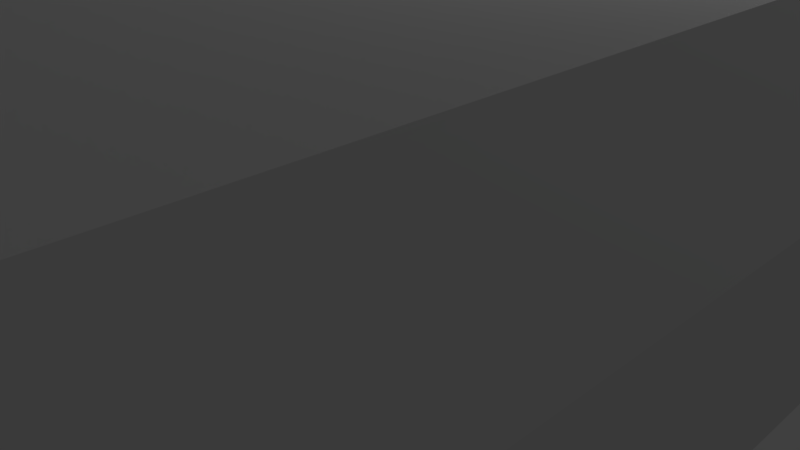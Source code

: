 # Source: garage.blend  (saved by Blender 2.77.0; exported with 4.5.12 LTS)
import bpy
from mathutils import Matrix  # noqa: F401  (used for matrix-valued properties, if any)

bpy.ops.wm.read_factory_settings(use_empty=True)
scene = bpy.context.scene
scene.name = 'Scene'

# ---- collections
col_collection_1 = bpy.data.collections.new('Collection 1'); scene.collection.children.link(col_collection_1)

# ---- materials (node trees are filled in below, after node groups)
mat_material = bpy.data.materials.new('Material')
mat_material.alpha_threshold = 0.0
mat_material.use_transparent_shadow = False
mat_material.roughness = 0.5
mat_material.line_color = (0.0, 0.0, 0.0, 1.0)

# ---- material node trees

# ---- world
world_world = bpy.data.worlds.new('World'); scene.world = world_world
world_world.color = (0.05088, 0.05088, 0.05088)
world_world.use_sun_shadow = False
world_world.sun_shadow_jitter_overblur = 0.0
world_world.cycles.sampling_method = 'MANUAL'

# ---- cameras
cam_camera = bpy.data.cameras.new('Camera')
cam_camera.clip_end = 100.0
cam_camera.lens = 35.0
cam_camera.sensor_width = 32.0
cam_camera.sensor_height = 18.0
cam_camera.ortho_scale = 7.314
cam_camera.dof.focus_distance = 0.0
cam_camera.dof.aperture_fstop = 128.0

# ---- lights
light_lamp = bpy.data.lights.new('Lamp', 'POINT')
light_lamp.transmission_factor = 0.0
light_lamp.cutoff_distance = 30.0
light_lamp.energy = 100.0
light_lamp.shadow_buffer_clip_start = 1.001
light_lamp.shadow_soft_size = 0.1
light_lamp.shadow_maximum_resolution = 0.006
light_lamp.use_absolute_resolution = True

# ---- meshes
me_cube = bpy.data.meshes.new('Cube')
me_cube.from_pydata([(6.782, 7.43, -0.07369), (6.782, -7.43, -0.07369), (-6.782, -7.43, -0.07369), (-6.782, 7.43, -0.07369), (6.116, 6.7, 4.663), (6.116, -6.7, 4.663), (-6.116, -6.7, 4.663), (-6.116, 6.7, 4.663), (1.529, 3.35, 4.45), (1.317e-06, 7.43, -0.07369), (6.782, 7.43, 2.47), (1.047e-07, -7.43, -0.07369), (6.782, -7.43, 2.47), (-6.782, 2.411e-06, -0.07369), (-6.782, -7.43, 2.47), (-6.782, 7.43, 2.47), (6.116, -3.516e-06, 4.663), (1.475e-06, 6.7, 4.663), (-3.264e-06, -6.7, 4.663), (-6.116, 1.276e-06, 4.663), (5.086, 10.58, -0.07369), (-6.782, 1.968e-06, 2.47), (-1.916e-06, -7.43, 2.47), (1.529, 1.675, 4.45), (-2.675, -2.355, 3.106), (3.058, -2.318e-06, 4.45), (4.587, 3.35, 4.45), (-3.391, 7.43, -0.07369), (6.782, 7.43, 3.742), (-3.391, -7.43, -0.07369), (6.782, -7.43, 3.742), (-6.782, 3.715, -0.07369), (-6.782, -7.43, 3.742), (-6.782, 7.43, 3.742), (6.116, -3.35, 4.663), (-3.058, 6.7, 4.663), (-3.058, -6.7, 4.663), (-6.116, 3.35, 4.663), (3.058, 3.35, 4.45), (3.391, 7.43, -0.07369), (6.782, 7.43, 1.198), (3.391, -7.43, -0.07369), (6.782, -7.43, 1.198), (-6.782, -3.715, -0.07369), (-6.782, -7.43, 1.198), (-6.782, 7.43, 1.198), (6.116, 3.35, 4.663), (3.058, 6.7, 4.663), (3.058, -6.7, 4.663), (-6.116, -3.35, 4.663), (-3.391, 7.43, 2.47), (5.086, 10.58, 2.47), (1.722e-06, 7.43, 3.742), (5.086, 10.58, 1.834), (-6.782, 3.715, 2.47), (-6.782, -3.715, 2.47), (-6.782, 2.19e-06, 1.198), (-6.782, 1.747e-06, 3.742), (-3.391, -7.43, 2.47), (3.391, -7.43, 2.47), (-9.059e-07, -7.43, 1.198), (-2.725e-06, -7.43, 3.742), (-4.587, 1.675, 4.45), (-1.529, 1.675, 4.45), (-1.529, 5.025, 4.45), (6.782, -3.306e-06, 3.742), (5.086, 10.58, 3.106), (5.086, 10.58, 0.5623), (1.695, 9.044, 3.106), (-3.391, 11.95, -0.07369), (1.529, -1.719e-06, 4.45), (2.898e-07, 3.35, 4.45), (8.822e-07, 5.025, 4.45), (-2.08e-06, -3.35, 4.45), (-1.487e-06, -1.675, 4.45), (-6.116, -3.35, 4.45), (-6.116, -5.025, 4.45), (-3.391, 11.95, 1.834), (5.086, 9.044, 1.834), (5.086, 9.044, 0.5623), (6.782, 4.71, 3.742), (-4.587, 5.025, 4.45), (4.587, 1.675, 4.45), (3.391, -7.43, 3.742), (3.391, -7.43, 1.198), (-3.391, -7.43, 1.198), (-6.782, -3.715, 3.742), (-6.782, -3.715, 1.198), (-6.782, 3.715, 1.198), (5.086, 10.58, 1.198), (3.391, 7.43, 3.742), (-3.391, 7.43, 3.742), (-3.391, 7.43, 1.198), (-6.782, 3.715, 3.742), (-3.391, -7.43, 3.742), (6.782, -4.71, 3.742), (5.086, 9.044, 3.106), (3.058, -6.7, 4.45), (6.782, -7.065, -0.07369), (-5.086, 7.43, -0.07369), (6.782, 7.43, 4.378), (-5.086, -7.43, -0.07369), (6.782, -7.43, 4.378), (-6.782, 5.572, -0.07369), (-6.782, -7.43, 4.378), (-6.782, 7.43, 4.378), (6.116, -5.025, 4.663), (-4.587, 6.7, 4.663), (-4.587, -6.7, 4.663), (-6.116, 5.025, 4.663), (3.058, 5.025, 4.45), (1.695, 7.43, -0.07369), (6.782, 7.43, 1.834), (1.695, -7.43, -0.07369), (6.782, -7.43, 1.834), (-6.782, -1.857, -0.07369), (-6.782, -7.43, 1.834), (-6.782, 7.43, 1.834), (6.116, 1.675, 4.663), (1.529, 6.7, 4.663), (1.529, -6.7, 4.663), (-6.116, -1.675, 4.663), (-5.086, 7.43, 2.47), (-2.675, -4.71, 3.106), (1.722e-06, 7.43, 4.378), (-2.675, -4.71, 1.834), (-6.782, 5.572, 2.47), (-6.782, -1.857, 2.47), (-6.782, 2.3e-06, 0.5623), (-6.782, 1.858e-06, 3.106), (-5.086, -7.43, 2.47), (1.695, -7.43, 2.47), (-4.006e-07, -7.43, 0.5623), (-2.321e-06, -7.43, 3.106), (6.782, -7.065, 2.47), (4.587, 5.025, 4.45), (1.529, 5.025, 4.45), (4.587, -5.025, 4.45), (-1.695, 9.044, 3.106), (-3.391, 11.95, 1.198), (5.086, 11.95, 1.198), (-3.391, 9.044, 3.106), (-6.116, -6.7, 4.45), (4.587, -6.7, 4.45), (3.058, 6.7, 4.45), (4.587, 6.7, 4.45), (3.058, 1.675, 4.45), (-1.695, 7.43, -0.07369), (6.782, 7.43, 3.106), (-1.695, -7.43, -0.07369), (6.782, -7.43, 3.106), (-6.782, 1.857, -0.07369), (-6.782, -7.43, 3.106), (-6.782, 7.43, 3.106), (6.116, -1.675, 4.663), (-1.529, 6.7, 4.663), (-1.529, -6.7, 4.663), (-6.116, 1.675, 4.663), (6.782, 7.065, -0.07369), (5.086, 7.43, -0.07369), (6.782, 7.43, 0.5623), (5.086, -7.43, -0.07369), (6.782, -7.43, 0.5623), (-6.782, -5.572, -0.07369), (-6.782, -7.43, 0.5623), (-6.782, 7.43, 0.5623), (6.116, 5.025, 4.663), (4.587, 6.7, 4.663), (4.587, -6.7, 4.663), (-6.116, -5.025, 4.663), (-2.675, -4.71, 0.5623), (5.086, 7.43, 2.47), (1.722e-06, 7.43, 3.106), (-2.675, -4.71, 1.198), (-6.782, 1.857, 2.47), (-6.782, -5.572, 2.47), (-6.782, 2.079e-06, 1.834), (-6.782, 1.636e-06, 4.378), (-1.695, -7.43, 2.47), (5.086, -7.43, 2.47), (-1.411e-06, -7.43, 1.834), (-3.129e-06, -7.43, 4.378), (4.587, -1.675, 4.45), (6.782, 7.065, 2.47), (1.529, -1.675, 4.45), (6.782, -3.346e-06, 4.378), (3.391, 9.044, 3.106), (2.025e-06, 9.044, 3.106), (-3.391, 9.044, 0.5623), (-3.391, 9.044, 1.834), (6.116, 3.35, 4.45), (-4.587, 3.35, 4.45), (6.116, 5.025, 4.45), (-6.116, 3.35, 4.45), (-6.116, 1.675, 4.45), (-1.529, 3.35, 4.45), (-3.058, -6.7, 4.45), (-1.529, -6.7, 4.45), (-3.058, 6.7, 4.45), (-3.058, 3.35, 4.45), (-1.529, 6.7, 4.45), (6.116, -3.35, 4.45), (-4.587, -6.7, 4.45), (6.116, -1.675, 4.45), (-1.529, -5.207e-07, 4.45), (4.587, -2.917e-06, 4.45), (-3.391, 9.044, 1.198), (3.391, 11.95, 0.5623), (5.086, 11.95, 0.5623), (5.086, 11.95, 2.47), (-1.695, 11.95, 1.198), (5.086, 9.044, 1.198), (2.278e-06, 11.95, 1.198), (-3.391, 11.95, 3.106), (-3.391, 11.95, 2.47), (3.391, 11.95, 2.47), (5.086, 9.044, 2.47), (-3.391, 9.044, 2.47), (6.782, 2.355, 3.742), (6.782, 7.065, 3.742), (-1.529, -5.025, 4.45), (6.782, 3.715, 4.378), (-1.529, -1.675, 4.45), (6.782, 7.065, 1.198), (-4.587, -1.675, 4.45), (6.116, 6.7, 4.45), (6.782, -7.065, 1.198), (-4.587, -3.35, 4.45), (1.621e-06, 9.044, -0.07369), (1.695, 9.044, -0.07369), (1.695, -7.43, 3.742), (5.086, -7.43, 3.742), (3.391, -7.43, 3.106), (3.391, -7.43, 4.378), (1.695, -7.43, 1.198), (5.086, -7.43, 1.198), (3.391, -7.43, 0.5623), (3.391, -7.43, 1.834), (-5.086, -7.43, 1.198), (-1.695, -7.43, 1.198), (-3.391, -7.43, 0.5623), (-3.391, -7.43, 1.834), (-6.782, -1.857, 3.742), (-6.782, -5.572, 3.742), (-6.782, -3.715, 3.106), (-6.782, -3.715, 4.378), (-6.782, -1.857, 1.198), (-6.782, -5.572, 1.198), (-6.782, -3.715, 0.5623), (-6.782, -3.715, 1.834), (-6.782, 5.572, 1.198), (-6.782, 1.857, 1.198), (-6.782, 3.715, 0.5623), (-6.782, 3.715, 1.834), (-2.675, -2.355, 1.198), (5.086, 7.43, 1.198), (-2.675, 4.216e-07, 1.198), (-2.675, -1.398e-07, 1.834), (1.695, 7.43, 3.742), (5.086, 7.43, 3.742), (3.391, 7.43, 4.378), (3.391, 7.43, 3.106), (-5.086, 7.43, 3.742), (-1.695, 7.43, 3.742), (-3.391, 7.43, 4.378), (-3.391, 7.43, 3.106), (-5.086, 7.43, 1.198), (1.695, 10.58, -0.07369), (-3.391, 7.43, 1.834), (-3.391, 7.43, 0.5623), (-6.782, 5.572, 3.742), (-6.782, 1.857, 3.742), (-6.782, 3.715, 3.106), (-6.782, 3.715, 4.378), (-5.086, -7.43, 3.742), (-1.695, -7.43, 3.742), (-3.391, -7.43, 3.106), (-3.391, -7.43, 4.378), (6.782, -7.065, 3.742), (6.782, -2.355, 3.742), (-3.058, -1.675, 4.45), (6.782, -3.715, 4.378), (3.391, 11.95, 3.106), (3.391, 9.044, -0.07369), (5.086, 9.044, -0.07369), (-3.391, 9.044, -0.07369), (-6.116, 6.7, 4.45), (-8.948e-07, -1.12e-06, 4.45), (-3.025e-07, 1.675, 4.45), (-2.672e-06, -5.025, 4.45), (-6.116, 1.276e-06, 4.45), (-6.116, -1.675, 4.45), (-4.587, 6.7, 4.45), (-1.695, 9.044, -0.07369), (5.086, 11.95, 3.106), (-1.695, 11.95, 3.106), (6.782, -1.857, 4.378), (-3.058, -5.025, 4.45), (6.782, -7.065, 3.106), (-1.695, -7.43, 4.378), (-1.695, -7.43, 3.106), (-5.086, -7.43, 3.106), (-6.782, 1.857, 4.378), (-6.782, 1.857, 3.106), (-6.782, 5.572, 3.106), (2.328e-06, 10.58, 3.106), (3.391, 10.58, 3.106), (-5.086, 7.43, 1.834), (-1.695, 7.43, 3.106), (-1.695, 7.43, 4.378), (-5.086, 7.43, 4.378), (5.086, 7.43, 3.106), (5.086, 7.43, 4.378), (1.695, 7.43, 4.378), (5.086, 7.43, 0.5623), (5.086, 7.43, 1.834), (1.695, 10.58, 3.106), (-6.782, 1.857, 1.834), (-6.782, 1.857, 0.5623), (-6.782, 5.572, 0.5623), (-6.782, -5.572, 1.834), (-6.782, -5.572, 0.5623), (-6.782, -1.857, 0.5623), (-6.782, -5.572, 4.378), (-6.782, -5.572, 3.106), (-6.782, -1.857, 3.106), (-1.695, -7.43, 1.834), (-1.695, -7.43, 0.5623), (-5.086, -7.43, 0.5623), (5.086, -7.43, 1.834), (5.086, -7.43, 0.5623), (1.695, -7.43, 0.5623), (5.086, -7.43, 4.378), (5.086, -7.43, 3.106), (1.695, -7.43, 3.106), (1.529, -3.35, 4.45), (4.587, -3.35, 4.45), (6.782, -7.065, 0.5623), (6.782, 7.065, 1.834), (6.782, 7.065, 0.5623), (3.058, -3.35, 4.45), (6.782, 5.572, 4.378), (6.782, 7.065, 3.106), (3.058, -1.675, 4.45), (-1.695, 11.95, 2.47), (-2.672e-06, -5.025, 6.642), (-2.08e-06, -3.35, 6.642), (-4.587, -5.025, 6.642), (-3.058, -5.025, 6.642), (-3.058, -3.35, 6.642), (-4.587, -3.35, 6.642), (-4.587, -1.675, 6.642), (-1.487e-06, -1.675, 6.642), (-3.264e-06, -6.7, 4.45), (1.529, -6.7, 4.45), (6.116, -6.7, 4.45), (-3.058, 5.025, 4.45), (-3.058, 1.675, 4.45), (1.475e-06, 6.7, 4.45), (-3.058, 7.827e-08, 4.45), (-4.587, 6.773e-07, 4.45), (1.529, 6.7, 4.45), (6.116, -3.516e-06, 4.45), (6.116, 1.675, 4.45), (6.116, -5.025, 4.45), (-1.529, -1.675, 6.642), (-3.058, -1.675, 6.642), (-1.529, -5.025, 6.642), (6.782, 1.857, 4.378), (3.058, -5.025, 4.45), (6.782, -7.065, 1.834), (1.695, -7.43, 4.378), (1.695, -7.43, 1.834), (-5.086, -7.43, 1.834), (-6.782, -1.857, 4.378), (-6.782, -1.857, 1.834), (-6.782, 5.572, 1.834), (-2.675, -4.71, 2.47), (1.695, 7.43, 3.106), (-5.086, 7.43, 3.106), (-5.086, 7.43, 0.5623), (-6.782, 5.572, 4.378), (-5.086, -7.43, 4.378), (6.782, -5.572, 4.378), (-1.529, -3.35, 6.642), (-6.116, 5.025, 4.45), (-5.25, 2.355, -0.0737), (-5.25, 1.999e-06, -0.0737), (-5.25, 2.355, 2.47), (-5.25, -2.464e-07, 2.47), (-5.25, 1.438e-06, 0.5623), (-5.25, -8.079e-07, 3.106), (-5.25, -2.355, -0.0737), (-5.25, -4.71, -0.0737), (-5.25, 7.065, -0.0737), (-5.25, 4.71, -0.0737), (6.782, -9.042, -0.0737), (-5.25, -4.71, 2.47), (-5.25, 7.065, 2.47), (-5.25, 4.71, 2.47), (-5.25, 3.15e-07, 1.834), (-5.25, 8.765e-07, 1.198), (-5.25, 2.355, 3.742), (-5.25, -1.369e-06, 3.742), (-5.25, 7.065, 3.742), (-5.25, 4.71, 3.742), (-5.25, 4.71, 3.106), (-5.25, 2.355, 1.198), (-5.25, 7.065, 1.198), (-5.25, 4.71, 1.198), (-5.25, 4.71, 0.5623), (-5.25, 4.71, 1.834), (6.782, -9.042, 1.834), (-5.25, -4.71, 1.198), (-5.25, -4.71, 0.5623), (-5.25, -4.71, 1.834), (-5.25, -2.355, 3.742), (-5.25, -4.71, 3.742), (-5.25, -4.71, 3.106), (-5.25, -7.065, -0.0737), (-5.25, -7.065, 2.47), (-5.25, -7.065, 1.198), (-5.25, -7.065, 3.742), (-5.25, -2.355, 3.106), (-5.25, -7.065, 3.106), (6.782, -9.042, 1.198), (6.782, -9.042, 0.5623), (-5.25, -7.065, 0.5623), (-5.25, 7.065, 1.834), (-5.25, 7.065, 0.5623), (-5.25, 2.355, 0.5623), (-5.25, 7.065, 3.106), (-5.25, 2.355, 3.106), (-5.25, 2.355, 1.834), (-5.25, -7.065, 1.834), (1.529, -5.025, 4.45), (-4.587, -5.025, 4.45), (-1.695, 10.58, 3.106), (-3.391, 10.58, 3.106), (-2.675, -2.355, 2.47), (-2.675, -4.71, -0.0737), (-3.391, 10.58, 1.834), (-1.695, 10.58, -0.07369), (-2.675, -2.355, -0.0737), (-3.391, 10.58, 0.5623), (-3.391, 10.58, -0.07369), (-3.391, 10.58, 1.198), (-2.675, -7.013e-07, 2.47), (-3.391, 10.58, 2.47), (-2.675, -1.263e-06, 3.106), (3.391, 10.58, -0.07369), (-2.675, 1.545e-06, -0.0737), (1.924e-06, 10.58, -0.07369), (-2.675, 9.831e-07, 0.5623), (-3.391, 11.95, 0.5623), (-1.695, 11.95, 0.5623), (2.177e-06, 11.95, 0.5623), (-1.695, 11.95, -0.07369), (-1.695, 11.95, 1.834), (2.379e-06, 11.95, 1.834), (5.086, 11.95, -0.07369), (5.086, 11.95, 1.834), (3.391, 11.95, 1.834), (1.695, 11.95, 1.834), (2.48e-06, 11.95, 3.106), (1.695, 11.95, 2.47), (1.695, 11.95, 1.198), (1.695, 11.95, 0.5623), (1.695, 11.95, -0.07369), (1.695, 11.95, 3.106), (3.391, 11.95, -0.07369), (3.391, 11.95, 1.198), (2.075e-06, 11.95, -0.07369), (2.48e-06, 11.95, 2.47), (-2.675, -2.355, 1.834), (-2.675, -2.355, 0.5623), (5.086, -9.042, -0.0737), (5.086, -9.042, 1.198), (5.086, -9.042, 1.834), (5.086, -9.042, 0.5623)], [], [(82, 146, 25, 205), (208, 460, 470, 207), (383, 106, 5, 102), (382, 108, 6, 104), (381, 109, 7, 105), (380, 99, 3, 165), (379, 122, 15, 153), (254, 474, 125, 173), (447, 449, 24, 439), (376, 126, 15, 117), (375, 127, 21, 176), (374, 121, 19, 177), (373, 130, 14, 116), (372, 131, 22, 180), (371, 120, 18, 181), (370, 134, 12, 114), (439, 24, 123, 377), (368, 118, 16, 185), (461, 140, 471, 462), (463, 466, 212, 459), (465, 463, 459, 473), (64, 356, 199, 195), (358, 200, 64, 72), (72, 64, 195, 71), (292, 286, 385, 81), (227, 75, 76, 436), (289, 73, 346, 345), (198, 292, 81, 356), (297, 436, 202, 196), (335, 73, 289, 435), (63, 357, 359, 204), (356, 81, 191, 199), (26, 38, 146, 82), (209, 461, 462, 215), (285, 188, 444, 445), (189, 217, 448, 441), (141, 138, 437, 438), (78, 211, 89, 53), (229, 228, 452, 267), (186, 96, 66, 306), (188, 206, 446, 444), (138, 187, 305, 437), (474, 439, 377, 125), (475, 254, 173, 170), (341, 166, 46, 221), (67, 20, 460, 208), (316, 306, 282, 469), (442, 445, 69, 457), (337, 226, 42, 162), (452, 442, 457, 472), (20, 450, 470, 460), (334, 230, 61, 133), (333, 231, 83, 232), (332, 168, 48, 233), (331, 234, 60, 132), (330, 235, 84, 236), (329, 179, 59, 237), (328, 238, 44, 164), (327, 239, 85, 240), (326, 178, 58, 241), (325, 242, 57, 129), (324, 243, 86, 244), (323, 169, 49, 245), (322, 246, 56, 128), (321, 247, 87, 248), (320, 175, 55, 249), (319, 250, 45, 165), (318, 251, 88, 252), (317, 174, 54, 253), (66, 51, 209, 294), (438, 437, 295, 213), (306, 66, 294, 282), (313, 258, 52, 124), (312, 259, 90, 260), (269, 92, 206, 188), (310, 262, 33, 105), (309, 263, 91, 264), (27, 269, 188, 285), (307, 266, 45, 117), (268, 50, 217, 189), (92, 268, 189, 206), (304, 270, 33, 153), (303, 271, 93, 272), (302, 157, 37, 273), (301, 274, 32, 152), (300, 275, 94, 276), (299, 156, 36, 277), (298, 278, 30, 150), (441, 448, 214, 77), (296, 154, 34, 281), (96, 216, 51, 66), (283, 229, 267, 450), (228, 293, 442, 452), (62, 194, 290, 360), (190, 26, 82, 363), (363, 82, 205, 362), (145, 144, 110, 135), (225, 145, 135, 192), (192, 135, 26, 190), (361, 358, 72, 136), (144, 361, 136, 110), (110, 136, 8, 38), (23, 288, 287, 70), (336, 340, 369, 137), (201, 336, 137, 364), (187, 68, 316, 305), (217, 141, 438, 448), (293, 285, 445, 442), (68, 186, 306, 316), (211, 79, 67, 89), (284, 283, 450, 20), (222, 280, 366, 365), (280, 224, 351, 366), (73, 74, 352, 346), (279, 296, 281, 95), (65, 185, 296, 279), (185, 16, 154, 296), (437, 305, 464, 295), (445, 444, 454, 69), (53, 89, 140, 461), (134, 298, 150, 12), (79, 284, 20, 67), (223, 338, 428, 408), (275, 299, 277, 94), (61, 181, 299, 275), (181, 18, 156, 299), (178, 300, 276, 58), (22, 133, 300, 178), (133, 61, 275, 300), (130, 301, 152, 14), (58, 276, 301, 130), (276, 94, 274, 301), (271, 302, 273, 93), (57, 177, 302, 271), (177, 19, 157, 302), (174, 303, 272, 54), (21, 129, 303, 174), (129, 57, 271, 303), (126, 304, 153, 15), (54, 272, 304, 126), (272, 93, 270, 304), (315, 255, 211, 78), (308, 172, 187, 138), (111, 9, 228, 229), (39, 111, 229, 283), (171, 315, 78, 216), (311, 171, 216, 96), (122, 307, 117, 15), (50, 268, 307, 122), (268, 92, 266, 307), (263, 308, 265, 91), (52, 172, 308, 263), (265, 308, 138, 141), (155, 309, 264, 35), (17, 124, 309, 155), (124, 52, 263, 309), (107, 310, 105, 7), (35, 264, 310, 107), (264, 91, 262, 310), (259, 311, 261, 90), (28, 148, 311, 259), (148, 10, 171, 311), (167, 312, 260, 47), (4, 100, 312, 167), (100, 28, 259, 312), (119, 313, 124, 17), (47, 260, 313, 119), (260, 90, 258, 313), (147, 27, 285, 293), (40, 160, 314, 255), (160, 0, 159, 314), (378, 261, 186, 68), (10, 112, 315, 171), (112, 40, 255, 315), (9, 147, 293, 228), (50, 265, 141, 217), (172, 378, 68, 187), (251, 317, 253, 88), (56, 176, 317, 251), (176, 21, 174, 317), (151, 318, 252, 31), (13, 128, 318, 151), (128, 56, 251, 318), (103, 319, 165, 3), (31, 252, 319, 103), (252, 88, 250, 319), (247, 320, 249, 87), (44, 116, 320, 247), (116, 14, 175, 320), (163, 321, 248, 43), (2, 164, 321, 163), (164, 44, 247, 321), (115, 322, 128, 13), (43, 248, 322, 115), (248, 87, 246, 322), (243, 323, 245, 86), (32, 104, 323, 243), (104, 6, 169, 323), (175, 324, 244, 55), (14, 152, 324, 175), (152, 32, 243, 324), (127, 325, 129, 21), (55, 244, 325, 127), (244, 86, 242, 325), (239, 326, 241, 85), (60, 180, 326, 239), (180, 22, 178, 326), (149, 327, 240, 29), (11, 132, 327, 149), (132, 60, 239, 327), (101, 328, 164, 2), (29, 240, 328, 101), (240, 85, 238, 328), (235, 329, 237, 84), (329, 235, 477, 478), (114, 12, 179, 329), (161, 330, 236, 41), (330, 161, 476, 479), (162, 42, 425, 426), (113, 331, 132, 11), (41, 236, 331, 113), (236, 84, 234, 331), (231, 332, 233, 83), (30, 102, 332, 231), (102, 5, 168, 332), (179, 333, 232, 59), (12, 150, 333, 179), (150, 30, 231, 333), (131, 334, 133, 22), (59, 232, 334, 131), (232, 83, 230, 334), (444, 446, 139, 454), (339, 223, 408, 429), (226, 337, 427, 421), (158, 339, 429, 394), (206, 189, 441, 446), (278, 298, 424, 422), (98, 337, 162, 1), (216, 78, 53, 51), (337, 98, 419, 427), (134, 370, 434, 420), (40, 112, 338, 223), (112, 10, 183, 338), (298, 134, 420, 424), (0, 160, 339, 158), (160, 40, 223, 339), (305, 316, 469, 464), (279, 95, 417, 416), (267, 452, 472, 468), (219, 341, 221, 80), (28, 100, 341, 219), (100, 4, 166, 341), (65, 279, 416, 403), (10, 148, 342, 183), (148, 28, 219, 342), (342, 219, 404, 431), (370, 226, 421, 434), (219, 80, 405, 404), (227, 436, 347, 350), (365, 366, 349, 384), (366, 351, 350, 349), (352, 365, 384, 346), (346, 384, 367, 345), (384, 349, 348, 367), (349, 350, 347, 348), (154, 16, 362, 203), (16, 118, 363, 362), (4, 167, 145, 225), (37, 157, 194, 193), (166, 4, 225, 192), (36, 156, 197, 196), (49, 169, 76, 75), (155, 35, 198, 200), (48, 168, 143, 97), (34, 154, 203, 201), (167, 47, 144, 145), (109, 37, 193, 385), (46, 166, 192, 190), (108, 36, 196, 202), (121, 49, 75, 291), (35, 107, 292, 198), (120, 48, 97, 354), (106, 34, 201, 364), (47, 119, 361, 144), (7, 109, 385, 286), (364, 137, 143, 355), (205, 25, 343, 182), (362, 205, 182, 203), (203, 182, 336, 201), (70, 287, 74, 184), (25, 70, 184, 343), (435, 289, 353, 354), (343, 184, 335, 340), (224, 227, 350, 351), (340, 335, 435, 369), (369, 435, 354, 97), (8, 71, 288, 23), (38, 8, 23, 146), (146, 23, 70, 25), (191, 193, 194, 62), (436, 297, 348, 347), (289, 220, 197, 353), (204, 359, 280, 222), (199, 191, 62, 357), (357, 62, 360, 359), (195, 199, 357, 63), (71, 195, 63, 288), (288, 63, 204, 287), (200, 198, 356, 64), (287, 204, 222, 74), (220, 289, 345, 367), (360, 290, 291, 224), (359, 360, 224, 280), (74, 222, 365, 352), (224, 291, 75, 227), (297, 220, 367, 348), (220, 297, 196, 197), (184, 74, 73, 335), (436, 76, 142, 202), (182, 343, 340, 336), (137, 369, 97, 143), (118, 46, 190, 363), (6, 108, 202, 142), (157, 19, 290, 194), (19, 121, 291, 290), (107, 7, 286, 292), (156, 18, 353, 197), (18, 120, 354, 353), (169, 6, 142, 76), (5, 106, 364, 355), (218, 368, 185, 65), (80, 221, 368, 218), (221, 46, 118, 368), (95, 278, 422, 417), (183, 342, 431, 398), (338, 183, 398, 428), (226, 370, 114, 42), (218, 65, 403, 402), (80, 218, 402, 405), (230, 371, 181, 61), (83, 233, 371, 230), (233, 48, 120, 371), (234, 372, 180, 60), (84, 237, 372, 234), (237, 59, 131, 372), (238, 373, 116, 44), (85, 241, 373, 238), (241, 58, 130, 373), (242, 374, 177, 57), (86, 245, 374, 242), (245, 49, 121, 374), (246, 375, 176, 56), (87, 249, 375, 246), (249, 55, 127, 375), (250, 376, 117, 45), (88, 253, 376, 250), (253, 54, 126, 376), (314, 159, 284, 79), (159, 39, 283, 284), (261, 311, 96, 186), (258, 378, 172, 52), (90, 261, 378, 258), (255, 314, 79, 211), (262, 379, 153, 33), (91, 265, 379, 262), (265, 50, 122, 379), (266, 380, 165, 45), (92, 269, 380, 266), (269, 27, 99, 380), (270, 381, 105, 33), (93, 273, 381, 270), (273, 37, 109, 381), (274, 382, 104, 32), (94, 277, 382, 274), (277, 36, 108, 382), (278, 383, 102, 30), (95, 281, 383, 278), (281, 34, 106, 383), (17, 155, 200, 358), (119, 17, 358, 361), (168, 5, 355, 143), (81, 385, 193, 191), (136, 72, 71, 8), (135, 110, 38, 26), (433, 388, 389, 400), (432, 402, 403, 391), (431, 404, 405, 406), (430, 407, 401, 390), (429, 408, 409, 410), (428, 398, 399, 411), (413, 414, 170, 173), (400, 389, 447, 257), (423, 416, 417, 418), (391, 423, 24, 449), (418, 397, 377, 123), (391, 403, 416, 423), (397, 418, 424, 420), (418, 417, 422, 424), (423, 418, 123, 24), (392, 387, 451, 443), (393, 392, 443, 440), (415, 413, 173, 125), (389, 391, 449, 447), (390, 401, 256, 453), (393, 414, 427, 419), (414, 413, 421, 427), (408, 428, 411, 409), (394, 429, 410, 395), (386, 430, 390, 387), (395, 410, 430, 386), (410, 409, 407, 430), (398, 431, 406, 399), (388, 432, 391, 389), (399, 406, 432, 388), (406, 405, 402, 432), (407, 433, 400, 401), (409, 411, 433, 407), (411, 399, 388, 433), (413, 415, 434, 421), (415, 397, 420, 434), (51, 53, 461, 209), (446, 441, 77, 139), (450, 267, 468, 470), (89, 67, 208, 140), (448, 438, 213, 214), (294, 209, 215, 282), (295, 344, 214, 213), (458, 210, 139, 77), (455, 457, 69, 454), (210, 455, 454, 139), (215, 462, 463, 465), (462, 471, 466, 463), (466, 467, 456, 212), (212, 456, 455, 210), (456, 472, 457, 455), (344, 458, 77, 214), (473, 459, 458, 344), (459, 212, 210, 458), (464, 473, 344, 295), (140, 208, 207, 471), (467, 468, 472, 456), (469, 465, 473, 464), (471, 207, 467, 466), (282, 215, 465, 469), (207, 470, 468, 467), (256, 257, 474, 254), (257, 447, 439, 474), (443, 475, 170, 440), (451, 453, 475, 443), (453, 256, 254, 475), (401, 400, 257, 256), (397, 415, 125, 377), (387, 390, 453, 451), (414, 393, 440, 170), (425, 412, 478, 477), (396, 426, 479, 476), (426, 425, 477, 479), (1, 162, 426, 396), (42, 114, 412, 425), (235, 330, 479, 477), (114, 329, 478, 412), (161, 1, 396, 476)])
me_cube.materials.append(mat_material)
me_cube.use_remesh_preserve_volume = False
me_cube.use_remesh_preserve_attributes = False
me_cube.use_mirror_vertex_groups = False
me_cube.update()

# ---- objects
ob_cube = bpy.data.objects.new('Cube', me_cube)
ob_lamp = bpy.data.objects.new('Lamp', light_lamp)
ob_camera = bpy.data.objects.new('Camera', cam_camera)

# ---- transforms, parenting, visibility, modifiers, constraints
ob_cube.location = (0.0, 0.0, 0.0)
ob_cube.lock_rotations_4d = False
ob_cube.empty_display_type = 'ARROWS'
ob_cube.lineart.crease_threshold = 0.0
ob_lamp.location = (4.076, 1.005, 5.904)
ob_lamp.rotation_euler = (0.6503, 0.05522, 1.866)
ob_lamp.lock_rotations_4d = False
ob_lamp.empty_display_type = 'ARROWS'
ob_lamp.color = (0.0, 0.0, 0.0, 0.0)
ob_lamp.lineart.crease_threshold = 0.0
ob_camera.location = (7.481, -6.508, 5.344)
ob_camera.rotation_euler = (1.109, 0.01082, 0.8149)
ob_camera.lock_rotations_4d = False
ob_camera.empty_display_type = 'ARROWS'
ob_camera.color = (0.0, 0.0, 0.0, 0.0)
ob_camera.display_type = 'WIRE'
ob_camera.lineart.crease_threshold = 0.0

# ---- collection membership
col_collection_1.objects.link(ob_cube)
col_collection_1.objects.link(ob_lamp)
col_collection_1.objects.link(ob_camera)

# ---- scene / render settings (as saved in the file)
scene.camera = ob_camera
scene.frame_start = 1; scene.frame_end = 250; scene.frame_set(1)
scene.render.engine = 'BLENDER_EEVEE_NEXT'
scene.render.resolution_percentage = 50
scene.render.dither_intensity = 0.0
scene.cycles.use_denoising = False
scene.cycles.samples = 128
scene.cycles.sampling_pattern = 'TABULATED_SOBOL'
scene.cycles.light_sampling_threshold = 0.0
scene.cycles.use_adaptive_sampling = False
scene.cycles.use_light_tree = False
scene.cycles.blur_glossy = 0.0
scene.cycles.sample_clamp_indirect = 0.0
scene.view_settings.view_transform = 'Standard'
bpy.context.view_layer.update()
